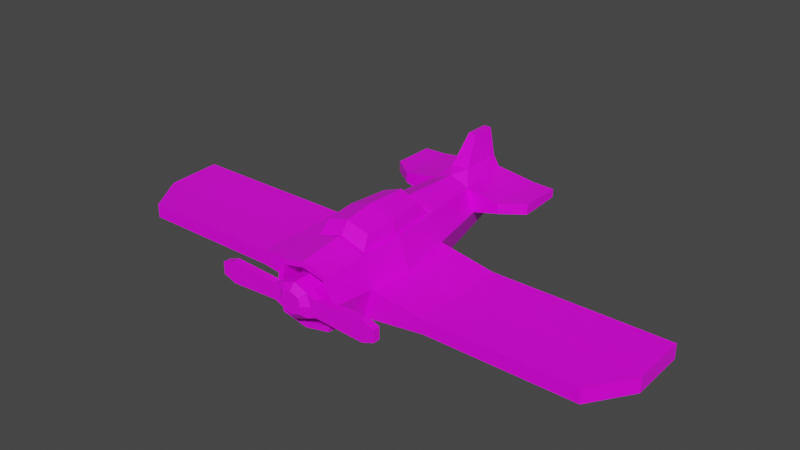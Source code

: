 # Source: airplane.blend  (saved by Blender 2.93.21; exported with 4.5.12 LTS)
import bpy
from mathutils import Matrix  # noqa: F401  (used for matrix-valued properties, if any)

bpy.ops.wm.read_factory_settings(use_empty=True)
scene = bpy.context.scene
scene.name = 'Scene'

# ---- collections
col_collection = bpy.data.collections.new('Collection'); scene.collection.children.link(col_collection)

# ---- images (referenced by path relative to the original .blend; pixels are not part of the script)
import os
ASSET_DIR = os.environ.get("B2B_ASSET_DIR", "")  # directory of the original .blend (textures are referenced by path, not embedded)
HERE = os.path.dirname(os.path.abspath(__file__))  # packed textures are extracted next to this script under _unpacked/

def load_image(name, relpath, width, height, colorspace="sRGB"):
    """Load a texture the original file referenced (path relative to the .blend, or extracted next to this script)."""
    p = next((c for c in (os.path.join(HERE, relpath), os.path.join(ASSET_DIR, relpath)) if relpath and os.path.exists(c)), "")
    if p:
        img = bpy.data.images.load(p, check_existing=True)
        img.name = name
    else:  # same state as the original file: an image datablock whose file is absent (Cycles renders it pink)
        img = bpy.data.images.new(name, width, height)
        img.source = "FILE"
        img.filepath = "//" + (relpath or name)
    img.colorspace_settings.name = colorspace
    return img
img_airplane_png = load_image('airplane.png', 'airplane.png', 1024, 1024, 'sRGB')

# ---- materials (node trees are filled in below, after node groups)
mat_material = bpy.data.materials.new('Material')
mat_material.alpha_threshold = 0.0
mat_material.use_transparent_shadow = False
mat_material.line_color = (0.0, 0.0, 0.0, 1.0)

# ---- material node trees
mat_material.use_nodes = True; mat_material.node_tree.nodes.clear()
_N = mat_material.node_tree.nodes; _L = mat_material.node_tree.links
n0 = _N.new('ShaderNodeOutputMaterial'); n0.name = 'Material Output'; n0.location = (300, 300)
n1 = _N.new('ShaderNodeBsdfPrincipled'); n1.name = 'Principled BSDF'; n1.location = (10, 300)
n1.distribution = 'GGX'
n1.subsurface_method = 'BURLEY'
n1.inputs[2].default_value = 0.4
n1.inputs[3].default_value = 1.45
n1.inputs[27].default_value = (0.0, 0.0, 0.0, 1.0)
n1.inputs[28].default_value = 1.0
n2 = _N.new('ShaderNodeTexImage'); n2.name = 'Image Texture'; n2.location = (-447, 214)
n2.image = img_airplane_png
_L.new(n1.outputs[0], n0.inputs[0])
_L.new(n2.outputs[0], n1.inputs[0])
n0.is_active_output = True

# ---- world
world_world = bpy.data.worlds.new('World'); scene.world = world_world
world_world.use_nodes = True; world_world.node_tree.nodes.clear()
_N = world_world.node_tree.nodes; _L = world_world.node_tree.links
n0 = _N.new('ShaderNodeOutputWorld'); n0.name = 'World Output'; n0.location = (300, 300)
n1 = _N.new('ShaderNodeBackground'); n1.name = 'Background'; n1.location = (10, 300)
n1.inputs[0].default_value = (0.05088, 0.05088, 0.05088, 1.0)
_L.new(n1.outputs[0], n0.inputs[0])
n0.is_active_output = True
world_world.color = (0.05088, 0.05088, 0.05088)
world_world.use_sun_shadow = False
world_world.sun_shadow_jitter_overblur = 0.0

# ---- meshes
me_cube = bpy.data.meshes.new('Cube')
me_cube.from_pydata([(0.2449, 3.354, 0.6205), (0.2449, 3.354, -0.04647), (0.5, -1.625, 0.5), (0.5, -1.625, -0.5), (0.3544, 3.354, 0.2785), (0.6096, -1.625, 1.863e-09), (0.6096, -1.863e-09, 0.6096), (0.6096, 0.0, -0.6179), (0.3868, 0.7944, 0.8601), (0.8395, 9.313e-09, 0.0), (0.4925, 1.062, 0.6131), (0.4925, 1.062, -0.5209), (0.6838, 1.062, 0.08938), (0.5548, -0.8124, 0.5548), (0.5548, -0.8124, -0.5885), (0.7245, -0.8124, 9.313e-10), (0.3687, 2.208, -0.2837), (0.3687, 2.208, 0.6168), (0.5191, 2.208, 0.1839), (1.038, 3.354, 0.517), (1.038, 3.354, 0.356), (1.038, 2.208, 0.5152), (1.038, 2.208, 0.3115), (1.463, 3.331, 0.517), (1.463, 3.331, 0.356), (1.463, 2.515, 0.5152), (1.463, 2.515, 0.3115), (1.778, -0.8124, -0.4184), (1.778, 0.0, -0.4319), (1.778, 1.062, -0.106), (1.778, 7.451e-09, -0.1472), (1.778, -0.8124, -0.1472), (1.778, 1.062, -0.3872), (4.655, -0.8124, -0.4184), (5.176, 0.0, -0.4319), (5.176, 1.062, -0.106), (5.176, 7.451e-09, -0.1472), (4.655, -0.8124, -0.1472), (5.176, 1.062, -0.3872), (0.4196, -1.625, 0.4101), (0.4911, -1.625, 2.456e-09), (0.4196, -1.625, -0.4101), (0.2875, -1.214, 0.2296), (0.4196, -1.214, 0.4101), (0.4911, -1.214, 2.456e-09), (0.4196, -1.214, -0.4101), (0.3275, -1.214, 1.484e-08), (0.2875, -1.214, -0.2296), (0.4228, 0.9671, 0.6206), (0.5285, 0.008038, 0.6174), (0.479, -0.7258, 0.568), (0.4719, 0.0227, 0.8575), (0.432, -0.5678, 0.8177), (0.1478, 3.317, 0.8349), (0.1705, 2.48, 0.8349), (0.07054, 3.285, 1.379), (0.07247, 2.816, 1.379), (0.2046, 3.466, 0.08375), (0.2046, 3.466, 0.493), (0.2719, 3.466, 0.2832), (-0.2449, 3.354, 0.6205), (-0.2449, 3.354, -0.04647), (-0.5, -1.625, 0.5), (-0.5, -1.625, -0.5), (0.0, 3.354, -0.1177), (-0.3544, 3.354, 0.2785), (-0.6096, -1.625, 1.863e-09), (0.0, -1.625, 0.6096), (-0.6096, -1.863e-09, 0.6096), (0.0, -1.625, -0.6096), (0.0, 3.354, 0.73), (-0.6096, 0.0, -0.6179), (-0.3868, 0.7944, 0.8601), (0.0, -7.451e-09, -0.7413), (-0.8395, 9.313e-09, 0.0), (-0.4925, 1.062, 0.6131), (-0.4925, 1.062, -0.5209), (0.0, 1.062, 0.8044), (0.0, 1.062, -0.617), (-0.6838, 1.062, 0.08938), (-0.5548, -0.8124, 0.5548), (-0.5548, -0.8124, -0.5885), (0.0, -0.8124, 0.7245), (0.0, -0.8124, -0.6796), (-0.7245, -0.8124, 9.313e-10), (-0.3687, 2.208, -0.2837), (-0.3687, 2.208, 0.6168), (0.0, 2.208, 0.7672), (0.0, 2.208, -0.3673), (-0.5191, 2.208, 0.1839), (-1.038, 3.354, 0.517), (-1.038, 3.354, 0.356), (-1.038, 2.208, 0.5152), (-1.038, 2.208, 0.3115), (-1.463, 3.331, 0.517), (-1.463, 3.331, 0.356), (-1.463, 2.515, 0.5152), (-1.463, 2.515, 0.3115), (-1.778, -0.8124, -0.4184), (-1.778, 0.0, -0.4319), (-1.778, 1.062, -0.106), (-1.778, 7.451e-09, -0.1472), (-1.778, -0.8124, -0.1472), (-1.778, 1.062, -0.3872), (-4.655, -0.8124, -0.4184), (-5.176, 0.0, -0.4319), (-5.176, 1.062, -0.106), (-5.176, 7.451e-09, -0.1472), (-4.655, -0.8124, -0.1472), (-5.176, 1.062, -0.3872), (-0.4196, -1.625, 0.4101), (-0.4911, -1.625, 2.456e-09), (-0.4196, -1.625, -0.4101), (0.0, -1.625, 0.5), (0.0, -1.625, -0.5), (-0.2875, -1.214, 0.2296), (-0.4196, -1.214, 0.4101), (-0.4911, -1.214, 2.456e-09), (-0.4196, -1.214, -0.4101), (0.0, -1.214, 0.5), (0.0, -1.214, -0.5), (-0.3275, -1.214, 1.484e-08), (-0.2875, -1.214, -0.2296), (0.0, -1.214, 0.2799), (0.0, -1.214, -0.2799), (-0.4228, 0.9671, 0.6206), (-0.5285, 0.008038, 0.6174), (0.0, 0.9671, 0.7934), (0.0, -0.7258, 0.7213), (-0.479, -0.7258, 0.568), (-0.4719, 0.0227, 0.8575), (0.0, 0.7944, 0.9991), (0.0, 0.0227, 1.025), (0.0, -0.5678, 0.9411), (-0.432, -0.5678, 0.8177), (0.0, 3.317, 0.8349), (-0.1478, 3.317, 0.8349), (-0.1705, 2.48, 0.8349), (0.0, 2.48, 0.8349), (0.0, 3.285, 1.379), (-0.07054, 3.285, 1.379), (-0.07247, 2.816, 1.379), (0.0, 2.816, 1.379), (-0.2046, 3.466, 0.08375), (0.0, 3.466, 0.04005), (-0.2046, 3.466, 0.493), (-0.2719, 3.466, 0.2832), (0.0, 3.466, 0.5602), (0.0, 3.466, 0.2832)], [], [(6, 10, 48, 49), (13, 82, 67, 2), (5, 2, 39, 40), (2, 67, 113, 39), (78, 11, 7, 73), (83, 14, 3, 69), (7, 11, 32, 28), (12, 10, 6, 9), (15, 13, 2, 5), (14, 15, 5, 3), (4, 1, 57, 59), (0, 4, 59, 58), (18, 17, 10, 12), (16, 18, 12, 11), (88, 16, 11, 78), (17, 87, 77, 10), (15, 14, 27, 31), (9, 6, 13, 15), (73, 7, 14, 83), (13, 6, 49, 50), (87, 17, 54, 138), (64, 1, 16, 88), (1, 4, 18, 16), (18, 4, 20, 22), (22, 20, 24, 26), (0, 17, 21, 19), (4, 0, 19, 20), (17, 18, 22, 21), (24, 23, 25, 26), (20, 19, 23, 24), (21, 22, 26, 25), (19, 21, 25, 23), (31, 27, 33, 37), (29, 30, 36, 35), (11, 12, 29, 32), (9, 15, 31, 30), (14, 7, 28, 27), (12, 9, 30, 29), (38, 35, 36, 34), (34, 36, 37, 33), (28, 32, 38, 34), (30, 31, 37, 36), (27, 28, 34, 33), (32, 29, 35, 38), (114, 41, 45, 120), (40, 39, 43, 44), (69, 3, 41, 114), (3, 5, 40, 41), (43, 119, 123, 42), (45, 44, 46, 47), (41, 40, 44, 45), (39, 113, 119, 43), (44, 43, 42, 46), (120, 45, 47, 124), (48, 127, 131, 8), (128, 50, 52, 133), (10, 77, 127, 48), (82, 13, 50, 128), (8, 131, 132, 51), (51, 132, 133, 52), (49, 48, 8, 51), (50, 49, 51, 52), (138, 54, 56, 142), (17, 0, 53, 54), (0, 70, 135, 53), (55, 139, 142, 56), (54, 53, 55, 56), (53, 135, 139, 55), (148, 147, 58, 59), (144, 148, 59, 57), (1, 64, 144, 57), (70, 0, 58, 147), (68, 126, 125, 75), (80, 62, 67, 82), (66, 111, 110, 62), (62, 110, 113, 67), (78, 73, 71, 76), (83, 69, 63, 81), (71, 99, 103, 76), (79, 74, 68, 75), (84, 66, 62, 80), (81, 63, 66, 84), (65, 146, 143, 61), (60, 145, 146, 65), (89, 79, 75, 86), (85, 76, 79, 89), (88, 78, 76, 85), (86, 75, 77, 87), (84, 102, 98, 81), (74, 84, 80, 68), (73, 83, 81, 71), (80, 129, 126, 68), (87, 138, 137, 86), (64, 88, 85, 61), (61, 85, 89, 65), (89, 93, 91, 65), (93, 97, 95, 91), (60, 90, 92, 86), (65, 91, 90, 60), (86, 92, 93, 89), (95, 97, 96, 94), (91, 95, 94, 90), (92, 96, 97, 93), (90, 94, 96, 92), (102, 108, 104, 98), (100, 106, 107, 101), (76, 103, 100, 79), (74, 101, 102, 84), (81, 98, 99, 71), (79, 100, 101, 74), (109, 105, 107, 106), (105, 104, 108, 107), (99, 105, 109, 103), (101, 107, 108, 102), (98, 104, 105, 99), (103, 109, 106, 100), (114, 120, 118, 112), (111, 117, 116, 110), (69, 114, 112, 63), (63, 112, 111, 66), (116, 115, 123, 119), (118, 122, 121, 117), (112, 118, 117, 111), (110, 116, 119, 113), (117, 121, 115, 116), (120, 124, 122, 118), (125, 72, 131, 127), (128, 133, 134, 129), (75, 125, 127, 77), (82, 128, 129, 80), (72, 130, 132, 131), (130, 134, 133, 132), (126, 130, 72, 125), (129, 134, 130, 126), (138, 142, 141, 137), (86, 137, 136, 60), (60, 136, 135, 70), (140, 141, 142, 139), (137, 141, 140, 136), (136, 140, 139, 135), (148, 146, 145, 147), (144, 143, 146, 148), (61, 143, 144, 64), (70, 147, 145, 60)])
_uv = me_cube.uv_layers.new(name='UVMap')
_uv.uv.foreach_set('vector', [0.2141, 0.7268, 0.1908, 0.7012, 0.1947, 0.7014, 0.2155, 0.7249, 0.2322, 0.7408, 0.2418, 0.7295, 0.2531, 0.7411, 0.2475, 0.7487, 0.2507, 0.7599, 0.2475, 0.7487, 0.2498, 0.7493, 0.2527, 0.758, 0.2475, 0.7487, 0.2531, 0.7411, 0.2542, 0.7423, 0.2498, 0.7493, 0.3303, 0.8204, 0.3169, 0.8349, 0.288, 0.8064, 0.303, 0.7924, 0.2845, 0.7733, 0.2687, 0.7848, 0.262, 0.7639, 0.2697, 0.7581, 0.288, 0.8064, 0.3169, 0.8349, 0.2775, 0.8582, 0.2582, 0.8325, 0.1772, 0.716, 0.1908, 0.7012, 0.2141, 0.7268, 0.2015, 0.7431, 0.2248, 0.7575, 0.2322, 0.7408, 0.2475, 0.7487, 0.2507, 0.7599, 0.2687, 0.7848, 0.2485, 0.7827, 0.2507, 0.7599, 0.262, 0.7639, 0.3767, 0.887, 0.3772, 0.8772, 0.3808, 0.8799, 0.3814, 0.8861, 0.1334, 0.632, 0.1219, 0.6275, 0.1244, 0.6235, 0.131, 0.6262, 0.1475, 0.6844, 0.1564, 0.6673, 0.1908, 0.7012, 0.1772, 0.716, 0.3514, 0.859, 0.3452, 0.873, 0.3134, 0.8578, 0.3169, 0.8349, 0.3593, 0.8501, 0.3514, 0.859, 0.3169, 0.8349, 0.3303, 0.8204, 0.1564, 0.6673, 0.1687, 0.6549, 0.1997, 0.6862, 0.1908, 0.7012, 0.2485, 0.7827, 0.2687, 0.7848, 0.2408, 0.8138, 0.235, 0.8091, 0.2015, 0.7431, 0.2141, 0.7268, 0.2322, 0.7408, 0.2248, 0.7575, 0.303, 0.7924, 0.288, 0.8064, 0.2687, 0.7848, 0.2845, 0.7733, 0.2322, 0.7408, 0.2141, 0.7268, 0.2155, 0.7249, 0.2318, 0.7377, 0.1687, 0.6549, 0.1564, 0.6673, 0.1565, 0.6512, 0.1611, 0.6472, 0.3809, 0.8722, 0.3772, 0.8772, 0.3514, 0.859, 0.3593, 0.8501, 0.3772, 0.8772, 0.3767, 0.887, 0.3452, 0.873, 0.3514, 0.859, 0.3452, 0.873, 0.3767, 0.887, 0.366, 0.9044, 0.3371, 0.8866, 0.3371, 0.8866, 0.366, 0.9044, 0.3589, 0.9147, 0.3382, 0.9021, 0.1334, 0.632, 0.1564, 0.6673, 0.1312, 0.6738, 0.1145, 0.6485, 0.1219, 0.6275, 0.1334, 0.632, 0.1145, 0.6485, 0.1102, 0.6456, 0.1564, 0.6673, 0.1475, 0.6844, 0.1305, 0.6801, 0.1312, 0.6738, 0.103, 0.6586, 0.1085, 0.6586, 0.1183, 0.6718, 0.1156, 0.6763, 0.1102, 0.6456, 0.1145, 0.6485, 0.1085, 0.6586, 0.103, 0.6586, 0.1312, 0.6738, 0.1305, 0.6801, 0.1156, 0.6763, 0.1183, 0.6718, 0.1145, 0.6485, 0.1312, 0.6738, 0.1183, 0.6718, 0.1085, 0.6586, 0.235, 0.8091, 0.2408, 0.8138, 0.1905, 0.8657, 0.1834, 0.8634, 0.1537, 0.745, 0.1812, 0.7677, 0.1088, 0.8554, 0.0813, 0.8328, 0.3169, 0.8349, 0.3134, 0.8578, 0.2817, 0.866, 0.2775, 0.8582, 0.2015, 0.7431, 0.2248, 0.7575, 0.2021, 0.785, 0.1812, 0.7677, 0.2687, 0.7848, 0.288, 0.8064, 0.2582, 0.8325, 0.2408, 0.8138, 0.1772, 0.716, 0.2015, 0.7431, 0.1812, 0.7677, 0.1537, 0.745, 0.2096, 0.903, 0.209, 0.9109, 0.1857, 0.8916, 0.1941, 0.8871, 0.1941, 0.8871, 0.1857, 0.8916, 0.1834, 0.8634, 0.1905, 0.8657, 0.2582, 0.8325, 0.2775, 0.8582, 0.2096, 0.903, 0.1941, 0.8871, 0.1812, 0.7677, 0.2021, 0.785, 0.1409, 0.8593, 0.1088, 0.8554, 0.2408, 0.8138, 0.2582, 0.8325, 0.1941, 0.8871, 0.1905, 0.8657, 0.2775, 0.8582, 0.2817, 0.866, 0.209, 0.9109, 0.2096, 0.903, 0.2684, 0.7569, 0.2615, 0.7615, 0.2612, 0.7549, 0.2648, 0.7531, 0.2527, 0.758, 0.2498, 0.7493, 0.2563, 0.7494, 0.258, 0.7528, 0.2697, 0.7581, 0.262, 0.7639, 0.2615, 0.7615, 0.2684, 0.7569, 0.262, 0.7639, 0.2507, 0.7599, 0.2527, 0.758, 0.2615, 0.7615, 0.2563, 0.7494, 0.2584, 0.7466, 0.2596, 0.7479, 0.2581, 0.7499, 0.2612, 0.7549, 0.258, 0.7528, 0.2592, 0.7517, 0.261, 0.753, 0.2615, 0.7615, 0.2527, 0.758, 0.258, 0.7528, 0.2612, 0.7549, 0.2498, 0.7493, 0.2542, 0.7423, 0.2584, 0.7466, 0.2563, 0.7494, 0.258, 0.7528, 0.2563, 0.7494, 0.2581, 0.7499, 0.2592, 0.7517, 0.2648, 0.7531, 0.2612, 0.7549, 0.261, 0.753, 0.2632, 0.7515, 0.3714, 0.2516, 0.3735, 0.2951, 0.3501, 0.2957, 0.3509, 0.2667, 0.2295, 0.2987, 0.2301, 0.2518, 0.2513, 0.266, 0.2533, 0.2981, 0.1908, 0.7012, 0.1997, 0.6862, 0.2017, 0.6883, 0.1947, 0.7014, 0.2418, 0.7295, 0.2322, 0.7408, 0.2318, 0.7377, 0.2402, 0.7279, 0.3509, 0.2667, 0.3501, 0.2957, 0.2962, 0.297, 0.2946, 0.2593, 0.2946, 0.2593, 0.2962, 0.297, 0.2533, 0.2981, 0.2513, 0.266, 0.2921, 0.2376, 0.3714, 0.2516, 0.3509, 0.2667, 0.2946, 0.2593, 0.2301, 0.2518, 0.2921, 0.2376, 0.2946, 0.2593, 0.2513, 0.266, 0.1611, 0.6472, 0.1565, 0.6512, 0.1505, 0.6379, 0.1512, 0.6373, 0.1564, 0.6673, 0.1334, 0.632, 0.141, 0.6318, 0.1565, 0.6512, 0.1334, 0.632, 0.1411, 0.6271, 0.1431, 0.6291, 0.141, 0.6318, 0.1477, 0.6346, 0.1481, 0.6341, 0.1512, 0.6373, 0.1505, 0.6379, 0.1565, 0.6512, 0.141, 0.6318, 0.1477, 0.6346, 0.1505, 0.6379, 0.141, 0.6318, 0.1431, 0.6291, 0.1481, 0.6341, 0.1477, 0.6346, 0.1306, 0.6166, 0.137, 0.623, 0.131, 0.6262, 0.1244, 0.6235, 0.3842, 0.8757, 0.3895, 0.8811, 0.3814, 0.8861, 0.3808, 0.8799, 0.3772, 0.8772, 0.3809, 0.8722, 0.3842, 0.8757, 0.3808, 0.8799, 0.1411, 0.6271, 0.1334, 0.632, 0.131, 0.6262, 0.137, 0.623, 0.2398, 0.7017, 0.2378, 0.7031, 0.2147, 0.6813, 0.2146, 0.6774, 0.2533, 0.7202, 0.2608, 0.7358, 0.2531, 0.7411, 0.2418, 0.7295, 0.272, 0.7392, 0.27, 0.7412, 0.2613, 0.7381, 0.2608, 0.7358, 0.2608, 0.7358, 0.2613, 0.7381, 0.2542, 0.7423, 0.2531, 0.7411, 0.3303, 0.8204, 0.303, 0.7924, 0.3174, 0.7777, 0.3452, 0.8074, 0.2845, 0.7733, 0.2697, 0.7581, 0.2756, 0.7506, 0.2963, 0.7579, 0.3174, 0.7777, 0.3443, 0.7486, 0.3695, 0.7686, 0.3452, 0.8074, 0.2298, 0.6642, 0.2565, 0.6894, 0.2398, 0.7017, 0.2146, 0.6774, 0.2703, 0.7132, 0.272, 0.7392, 0.2608, 0.7358, 0.2533, 0.7202, 0.2963, 0.7579, 0.2756, 0.7506, 0.272, 0.7392, 0.2947, 0.7377, 0.3957, 0.8684, 0.3948, 0.8731, 0.3885, 0.8723, 0.3859, 0.8687, 0.146, 0.6194, 0.1403, 0.617, 0.1377, 0.6104, 0.1416, 0.6079, 0.1984, 0.634, 0.2298, 0.6642, 0.2146, 0.6774, 0.1811, 0.6427, 0.3684, 0.8424, 0.3452, 0.8074, 0.3682, 0.8044, 0.3826, 0.8366, 0.3593, 0.8501, 0.3303, 0.8204, 0.3452, 0.8074, 0.3684, 0.8424, 0.1811, 0.6427, 0.2146, 0.6774, 0.1997, 0.6862, 0.1687, 0.6549, 0.2947, 0.7377, 0.3215, 0.7248, 0.3261, 0.7308, 0.2963, 0.7579, 0.2565, 0.6894, 0.2703, 0.7132, 0.2533, 0.7202, 0.2398, 0.7017, 0.303, 0.7924, 0.2845, 0.7733, 0.2963, 0.7579, 0.3174, 0.7777, 0.2533, 0.7202, 0.2502, 0.7197, 0.2378, 0.7031, 0.2398, 0.7017, 0.1687, 0.6549, 0.1611, 0.6472, 0.1651, 0.6427, 0.1811, 0.6427, 0.3809, 0.8722, 0.3593, 0.8501, 0.3684, 0.8424, 0.3859, 0.8687, 0.3859, 0.8687, 0.3684, 0.8424, 0.3826, 0.8366, 0.3957, 0.8684, 0.3826, 0.8366, 0.3963, 0.8288, 0.4134, 0.8582, 0.3957, 0.8684, 0.3963, 0.8288, 0.4118, 0.8304, 0.4239, 0.8513, 0.4134, 0.8582, 0.146, 0.6194, 0.1627, 0.6007, 0.1879, 0.6176, 0.1811, 0.6427, 0.1416, 0.6079, 0.1599, 0.5964, 0.1627, 0.6007, 0.146, 0.6194, 0.1811, 0.6427, 0.1879, 0.6176, 0.1942, 0.6169, 0.1984, 0.634, 0.1729, 0.5892, 0.1905, 0.602, 0.186, 0.6047, 0.1728, 0.5948, 0.1599, 0.5964, 0.1729, 0.5892, 0.1728, 0.5948, 0.1627, 0.6007, 0.1879, 0.6176, 0.186, 0.6047, 0.1905, 0.602, 0.1942, 0.6169, 0.1627, 0.6007, 0.1728, 0.5948, 0.186, 0.6047, 0.1879, 0.6176, 0.3215, 0.7248, 0.377, 0.6746, 0.3792, 0.6818, 0.3261, 0.7308, 0.2597, 0.6413, 0.3503, 0.5707, 0.3724, 0.5991, 0.2819, 0.6696, 0.3452, 0.8074, 0.3695, 0.7686, 0.3772, 0.773, 0.3682, 0.8044, 0.2565, 0.6894, 0.2819, 0.6696, 0.2987, 0.6912, 0.2703, 0.7132, 0.2963, 0.7579, 0.3261, 0.7308, 0.3443, 0.7486, 0.3174, 0.7777, 0.2298, 0.6642, 0.2597, 0.6413, 0.2819, 0.6696, 0.2565, 0.6894, 0.416, 0.7018, 0.4004, 0.6859, 0.4052, 0.6777, 0.4239, 0.7015, 0.4004, 0.6859, 0.3792, 0.6818, 0.377, 0.6746, 0.4052, 0.6777, 0.3443, 0.7486, 0.4004, 0.6859, 0.416, 0.7018, 0.3695, 0.7686, 0.2819, 0.6696, 0.3724, 0.5991, 0.3754, 0.6316, 0.2987, 0.6912, 0.3261, 0.7308, 0.3792, 0.6818, 0.4004, 0.6859, 0.3443, 0.7486, 0.3695, 0.7686, 0.416, 0.7018, 0.4239, 0.7015, 0.3772, 0.773, 0.2684, 0.7569, 0.2648, 0.7531, 0.2667, 0.7496, 0.2732, 0.7501, 0.27, 0.7412, 0.2646, 0.7463, 0.2613, 0.7446, 0.2613, 0.7381, 0.2697, 0.7581, 0.2684, 0.7569, 0.2732, 0.7501, 0.2756, 0.7506, 0.2756, 0.7506, 0.2732, 0.7501, 0.27, 0.7412, 0.272, 0.7392, 0.2613, 0.7446, 0.2617, 0.7465, 0.2596, 0.7479, 0.2584, 0.7466, 0.2667, 0.7496, 0.2647, 0.7493, 0.2635, 0.7475, 0.2646, 0.7463, 0.2732, 0.7501, 0.2667, 0.7496, 0.2646, 0.7463, 0.27, 0.7412, 0.2613, 0.7381, 0.2613, 0.7446, 0.2584, 0.7466, 0.2542, 0.7423, 0.2646, 0.7463, 0.2635, 0.7475, 0.2617, 0.7465, 0.2613, 0.7446, 0.2648, 0.7531, 0.2632, 0.7515, 0.2647, 0.7493, 0.2667, 0.7496, 0.3735, 0.3387, 0.3523, 0.3246, 0.3501, 0.2957, 0.3735, 0.2951, 0.2295, 0.2987, 0.2533, 0.2981, 0.2529, 0.3303, 0.2324, 0.3455, 0.2146, 0.6774, 0.2147, 0.6813, 0.2017, 0.6883, 0.1997, 0.6862, 0.2418, 0.7295, 0.2402, 0.7279, 0.2502, 0.7197, 0.2533, 0.7202, 0.3523, 0.3246, 0.2964, 0.3348, 0.2962, 0.297, 0.3501, 0.2957, 0.2964, 0.3348, 0.2529, 0.3303, 0.2533, 0.2981, 0.2962, 0.297, 0.2951, 0.3566, 0.2964, 0.3348, 0.3523, 0.3246, 0.3735, 0.3387, 0.2324, 0.3455, 0.2529, 0.3303, 0.2964, 0.3348, 0.2951, 0.3566, 0.1611, 0.6472, 0.1512, 0.6373, 0.1518, 0.6366, 0.1651, 0.6427, 0.1811, 0.6427, 0.1651, 0.6427, 0.1458, 0.6271, 0.146, 0.6194, 0.146, 0.6194, 0.1458, 0.6271, 0.1431, 0.6291, 0.1411, 0.6271, 0.1485, 0.6337, 0.1518, 0.6366, 0.1512, 0.6373, 0.1481, 0.6341, 0.1651, 0.6427, 0.1518, 0.6366, 0.1485, 0.6337, 0.1458, 0.6271, 0.1458, 0.6271, 0.1485, 0.6337, 0.1481, 0.6341, 0.1431, 0.6291, 0.1306, 0.6166, 0.1377, 0.6104, 0.1403, 0.617, 0.137, 0.623, 0.3842, 0.8757, 0.3885, 0.8723, 0.3948, 0.8731, 0.3895, 0.8811, 0.3859, 0.8687, 0.3885, 0.8723, 0.3842, 0.8757, 0.3809, 0.8722, 0.1411, 0.6271, 0.137, 0.623, 0.1403, 0.617, 0.146, 0.6194])
me_cube.materials.append(mat_material)
me_cube.use_remesh_preserve_volume = False
me_cube.use_remesh_preserve_attributes = False
me_cube.use_mirror_vertex_groups = False
me_cube.update()
me_cube_001 = bpy.data.meshes.new('Cube.001')
me_cube_001.from_pydata([(0.2628, -1.259, 0.2339), (0.338, -1.259, 1.271e-08), (0.2628, -1.259, -0.2339), (0.1692, -1.945, 0.1478), (0.2628, -1.843, 0.2339), (0.338, -1.843, 1.271e-08), (0.2628, -1.843, -0.2339), (0.2149, -1.945, 1.833e-08), (0.1692, -1.945, -0.1478), (0.2628, -1.71, -0.2339), (0.338, -1.71, 1.271e-08), (0.2628, -1.71, 0.2339), (0.4501, -1.71, -0.1555), (0.4501, -1.843, -0.1555), (0.4501, -1.843, 0.1555), (0.4501, -1.843, 1.42e-08), (0.4501, -1.71, 1.42e-08), (0.4501, -1.71, 0.1555), (1.411, -1.71, -0.2074), (1.411, -1.843, -0.2074), (1.411, -1.843, 0.2074), (1.411, -1.843, 1.38e-08), (1.411, -1.71, 1.38e-08), (1.411, -1.71, 0.2074), (1.655, -1.71, -0.1152), (1.655, -1.843, -0.1152), (1.655, -1.843, 0.1152), (1.655, -1.843, 1.451e-08), (1.655, -1.71, 1.451e-08), (1.655, -1.71, 0.1152), (-0.2628, -1.259, 0.2339), (-0.338, -1.259, 1.271e-08), (-0.2628, -1.259, -0.2339), (1.633e-08, -1.259, 0.3364), (1.633e-08, -1.259, -0.3364), (-0.1692, -1.945, 0.1478), (-0.2628, -1.843, 0.2339), (-0.338, -1.843, 1.271e-08), (-0.2628, -1.843, -0.2339), (1.633e-08, -1.843, 0.3364), (1.633e-08, -1.843, -0.3364), (-0.2149, -1.945, 1.833e-08), (-0.1692, -1.945, -0.1478), (1.633e-08, -1.945, 0.2125), (1.633e-08, -1.945, -0.2125), (1.633e-08, -1.945, 1.931e-08), (1.633e-08, -1.71, -0.3364), (-0.2628, -1.71, -0.2339), (1.633e-08, -1.71, 0.3364), (-0.338, -1.71, 1.271e-08), (-0.2628, -1.71, 0.2339), (-0.4501, -1.71, -0.1555), (-0.4501, -1.843, -0.1555), (-0.4501, -1.843, 0.1555), (-0.4501, -1.843, 1.42e-08), (-0.4501, -1.71, 1.42e-08), (-0.4501, -1.71, 0.1555), (-1.411, -1.71, -0.2074), (-1.411, -1.843, -0.2074), (-1.411, -1.843, 0.2074), (-1.411, -1.843, 1.38e-08), (-1.411, -1.71, 1.38e-08), (-1.411, -1.71, 0.2074), (-1.655, -1.71, -0.1152), (-1.655, -1.843, -0.1152), (-1.655, -1.843, 0.1152), (-1.655, -1.843, 1.451e-08), (-1.655, -1.71, 1.451e-08), (-1.655, -1.71, 0.1152)], [], [(4, 5, 15, 14), (46, 9, 6, 40), (6, 5, 7, 8), (40, 6, 8, 44), (11, 48, 39, 4), (9, 10, 16, 12), (8, 7, 45, 44), (7, 3, 43, 45), (4, 39, 43, 3), (5, 4, 3, 7), (1, 0, 11, 10), (0, 33, 48, 11), (34, 2, 9, 46), (2, 1, 10, 9), (17, 14, 20, 23), (12, 16, 22, 18), (11, 4, 14, 17), (6, 9, 12, 13), (10, 11, 17, 16), (5, 6, 13, 15), (20, 21, 27, 26), (22, 23, 29, 28), (15, 13, 19, 21), (13, 12, 18, 19), (16, 17, 23, 22), (14, 15, 21, 20), (24, 28, 27, 25), (28, 29, 26, 27), (18, 22, 28, 24), (23, 20, 26, 29), (21, 19, 25, 27), (19, 18, 24, 25), (36, 53, 54, 37), (46, 40, 38, 47), (38, 42, 41, 37), (40, 44, 42, 38), (50, 36, 39, 48), (47, 51, 55, 49), (42, 44, 45, 41), (41, 45, 43, 35), (36, 35, 43, 39), (37, 41, 35, 36), (31, 49, 50, 30), (30, 50, 48, 33), (34, 46, 47, 32), (32, 47, 49, 31), (56, 62, 59, 53), (51, 57, 61, 55), (50, 56, 53, 36), (38, 52, 51, 47), (49, 55, 56, 50), (37, 54, 52, 38), (59, 65, 66, 60), (61, 67, 68, 62), (54, 60, 58, 52), (52, 58, 57, 51), (55, 61, 62, 56), (53, 59, 60, 54), (63, 64, 66, 67), (67, 66, 65, 68), (57, 63, 67, 61), (62, 68, 65, 59), (60, 66, 64, 58), (58, 64, 63, 57)])
_uv = me_cube_001.uv_layers.new(name='UVMap')
_uv.uv.foreach_set('vector', [0.744, 0.7241, 0.7682, 0.7327, 0.7689, 0.7446, 0.7509, 0.7453, 0.8018, 0.6993, 0.8043, 0.7225, 0.791, 0.7214, 0.793, 0.6993, 0.791, 0.7214, 0.7682, 0.7327, 0.7674, 0.7168, 0.7793, 0.7124, 0.793, 0.6993, 0.791, 0.7214, 0.7793, 0.7124, 0.7826, 0.6993, 0.7309, 0.7274, 0.7252, 0.6996, 0.7379, 0.6996, 0.744, 0.7241, 0.8043, 0.7225, 0.8252, 0.7268, 0.8264, 0.736, 0.8134, 0.7378, 0.7793, 0.7124, 0.7674, 0.7168, 0.7669, 0.6994, 0.7826, 0.6993, 0.7674, 0.7168, 0.7549, 0.7134, 0.7505, 0.6995, 0.7669, 0.6994, 0.744, 0.7241, 0.7379, 0.6996, 0.7505, 0.6995, 0.7549, 0.7134, 0.7682, 0.7327, 0.744, 0.7241, 0.7549, 0.7134, 0.7674, 0.7168, 0.8244, 0.7042, 0.8278, 0.7029, 0.8426, 0.7181, 0.8252, 0.7268, 0.8278, 0.7029, 0.8298, 0.699, 0.8485, 0.6993, 0.8426, 0.7181, 0.8201, 0.6995, 0.8213, 0.7031, 0.8043, 0.7225, 0.8018, 0.6993, 0.8213, 0.7031, 0.8244, 0.7042, 0.8252, 0.7268, 0.8043, 0.7225, 0.7364, 0.7483, 0.7509, 0.7453, 0.7568, 0.8484, 0.7442, 0.8536, 0.8134, 0.7378, 0.8264, 0.736, 0.8381, 0.8152, 0.821, 0.8178, 0.7309, 0.7274, 0.744, 0.7241, 0.7509, 0.7453, 0.7364, 0.7483, 0.791, 0.7214, 0.8043, 0.7225, 0.8021, 0.7438, 0.7868, 0.7432, 0.8252, 0.7268, 0.8426, 0.7181, 0.839, 0.734, 0.8264, 0.736, 0.7682, 0.7327, 0.791, 0.7214, 0.7868, 0.7432, 0.7689, 0.7446, 0.7568, 0.8484, 0.7756, 0.8456, 0.7769, 0.8649, 0.7686, 0.8639, 0.8381, 0.8152, 0.8552, 0.8127, 0.8506, 0.8339, 0.8411, 0.8354, 0.7689, 0.7446, 0.7868, 0.7432, 0.7941, 0.8459, 0.7756, 0.8456, 0.7868, 0.7432, 0.8021, 0.7438, 0.8085, 0.8505, 0.7941, 0.8459, 0.8264, 0.736, 0.839, 0.734, 0.8552, 0.8127, 0.8381, 0.8152, 0.7509, 0.7453, 0.7689, 0.7446, 0.7756, 0.8456, 0.7568, 0.8484, 0.7915, 0.8744, 0.7777, 0.879, 0.7769, 0.8649, 0.7851, 0.8638, 0.7777, 0.879, 0.7625, 0.8775, 0.7686, 0.8639, 0.7769, 0.8649, 0.821, 0.8178, 0.8381, 0.8152, 0.8411, 0.8354, 0.8316, 0.8368, 0.7442, 0.8536, 0.7568, 0.8484, 0.7686, 0.8639, 0.7625, 0.8775, 0.7756, 0.8456, 0.7941, 0.8459, 0.7851, 0.8638, 0.7769, 0.8649, 0.7941, 0.8459, 0.8085, 0.8505, 0.7915, 0.8744, 0.7851, 0.8638, 0.7437, 0.6749, 0.7503, 0.6536, 0.7684, 0.6542, 0.7678, 0.6661, 0.8018, 0.6993, 0.793, 0.6993, 0.7908, 0.6772, 0.8042, 0.6759, 0.7908, 0.6772, 0.7792, 0.6863, 0.7672, 0.682, 0.7678, 0.6661, 0.793, 0.6993, 0.7826, 0.6993, 0.7792, 0.6863, 0.7908, 0.6772, 0.7306, 0.6718, 0.7437, 0.6749, 0.7379, 0.6996, 0.7252, 0.6996, 0.8042, 0.6759, 0.8131, 0.6602, 0.8264, 0.6619, 0.8253, 0.6712, 0.7792, 0.6863, 0.7826, 0.6993, 0.7669, 0.6994, 0.7672, 0.682, 0.7672, 0.682, 0.7669, 0.6994, 0.7505, 0.6995, 0.7548, 0.6856, 0.7437, 0.6749, 0.7548, 0.6856, 0.7505, 0.6995, 0.7379, 0.6996, 0.7678, 0.6661, 0.7672, 0.682, 0.7548, 0.6856, 0.7437, 0.6749, 0.8247, 0.6942, 0.8253, 0.6712, 0.8431, 0.6802, 0.8282, 0.6952, 0.8282, 0.6952, 0.8431, 0.6802, 0.8485, 0.6993, 0.8298, 0.699, 0.8201, 0.6995, 0.8018, 0.6993, 0.8042, 0.6759, 0.8214, 0.6956, 0.8214, 0.6956, 0.8042, 0.6759, 0.8253, 0.6712, 0.8247, 0.6942, 0.7358, 0.6509, 0.7424, 0.5452, 0.7551, 0.5503, 0.7503, 0.6536, 0.8131, 0.6602, 0.8202, 0.5784, 0.8377, 0.5808, 0.8264, 0.6619, 0.7306, 0.6718, 0.7358, 0.6509, 0.7503, 0.6536, 0.7437, 0.6749, 0.7908, 0.6772, 0.7863, 0.6553, 0.8017, 0.6546, 0.8042, 0.6759, 0.8253, 0.6712, 0.8264, 0.6619, 0.8394, 0.6638, 0.8431, 0.6802, 0.7678, 0.6661, 0.7684, 0.6542, 0.7863, 0.6553, 0.7908, 0.6772, 0.7551, 0.5503, 0.7667, 0.5347, 0.775, 0.5336, 0.7739, 0.5529, 0.8377, 0.5808, 0.8406, 0.5602, 0.8504, 0.5616, 0.8552, 0.5833, 0.7684, 0.6542, 0.7739, 0.5529, 0.7925, 0.5524, 0.7863, 0.6553, 0.7863, 0.6553, 0.7925, 0.5524, 0.8068, 0.5476, 0.8017, 0.6546, 0.8264, 0.6619, 0.8377, 0.5808, 0.8552, 0.5833, 0.8394, 0.6638, 0.7503, 0.6536, 0.7551, 0.5503, 0.7739, 0.5529, 0.7684, 0.6542, 0.7895, 0.5239, 0.7833, 0.5346, 0.775, 0.5336, 0.7756, 0.5194, 0.7756, 0.5194, 0.775, 0.5336, 0.7667, 0.5347, 0.7604, 0.5211, 0.8202, 0.5784, 0.8309, 0.5589, 0.8406, 0.5602, 0.8377, 0.5808, 0.7424, 0.5452, 0.7604, 0.5211, 0.7667, 0.5347, 0.7551, 0.5503, 0.7739, 0.5529, 0.775, 0.5336, 0.7833, 0.5346, 0.7925, 0.5524, 0.7925, 0.5524, 0.7833, 0.5346, 0.7895, 0.5239, 0.8068, 0.5476])
me_cube_001.materials.append(mat_material)
me_cube_001.use_remesh_preserve_volume = False
me_cube_001.use_remesh_preserve_attributes = False
me_cube_001.use_mirror_vertex_groups = False
me_cube_001.update()

# ---- objects
ob_airplane = bpy.data.objects.new('airplane', me_cube)
ob_rotor = bpy.data.objects.new('rotor', me_cube_001)

# ---- transforms, parenting, visibility, modifiers, constraints
ob_airplane.location = (0.0, 0.0, 0.0)
ob_airplane.lock_rotations_4d = False
ob_airplane.empty_display_type = 'ARROWS'
ob_airplane.lineart.crease_threshold = 0.0
ob_rotor.location = (0.0, 0.0, 0.0)
ob_rotor.lock_rotations_4d = False
ob_rotor.empty_display_type = 'ARROWS'
ob_rotor.lineart.crease_threshold = 0.0

# ---- collection membership
col_collection.objects.link(ob_airplane)
col_collection.objects.link(ob_rotor)

# ---- scene / render settings (as saved in the file)
scene.frame_start = 1; scene.frame_end = 250; scene.frame_set(1)
scene.render.engine = 'BLENDER_EEVEE_NEXT'
scene.cycles.use_denoising = False
scene.cycles.samples = 128
scene.cycles.sampling_pattern = 'TABULATED_SOBOL'
scene.cycles.use_adaptive_sampling = False
scene.cycles.use_light_tree = False
scene.view_settings.view_transform = 'Filmic'
bpy.context.view_layer.update()

# ---- added for rendering (the .blend has no active camera and no usable light): camera, sun
cam_auto = bpy.data.cameras.new('AutoCamera')
cam_auto.lens = 50.0
cam_auto.sensor_width = 36.0
cam_auto.clip_end = 1000.0
ob_auto_camera = bpy.data.objects.new('AutoCamera', cam_auto)
scene.collection.objects.link(ob_auto_camera)
ob_auto_camera.location = (10.9848, -12.4211, 9.10669)
ob_auto_camera.rotation_euler = (1.09748, -7.21219e-08, 0.694738)
scene.camera = ob_auto_camera
light_auto_sun = bpy.data.lights.new('AutoSun', 'SUN')
light_auto_sun.energy = 3.0
light_auto_sun.angle = 0.0523599
ob_auto_sun = bpy.data.objects.new('AutoSun', light_auto_sun)
scene.collection.objects.link(ob_auto_sun)
ob_auto_sun.rotation_euler = (0.872665, 0.174533, 0.523599)
bpy.context.view_layer.update()
